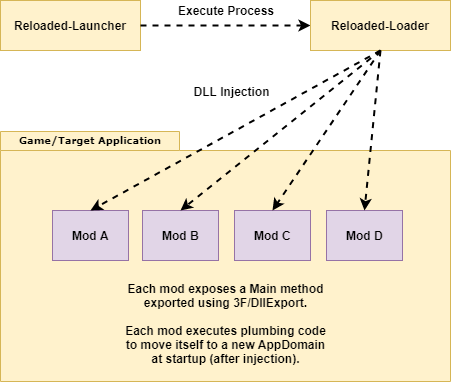

The diagram above was exported from draw.io. Its source (the exported page's mxGraphModel, read from the mxfile embedded in the PNG):
<mxGraphModel dx="1394" dy="757" grid="1" gridSize="10" guides="1" tooltips="1" connect="1" arrows="1" fold="1" page="1" pageScale="1" pageWidth="583" pageHeight="827" background="#ffffff" math="0" shadow="0">
  <root>
    <mxCell id="0" />
    <mxCell id="1" parent="0" />
    <mxCell id="wPUyedMKERJ4-2d1YT3o-20" value="&lt;span&gt;Reloaded-Launcher&lt;/span&gt;" style="html=1;align=center;fillColor=#fff2cc;strokeColor=#d6b656;fontStyle=1" parent="1" vertex="1">
      <mxGeometry x="66" y="40" width="140" height="50" as="geometry" />
    </mxCell>
    <mxCell id="wPUyedMKERJ4-2d1YT3o-39" value="DLL Injection" style="text;html=1;strokeColor=none;fillColor=none;align=center;verticalAlign=middle;whiteSpace=wrap;rounded=0;fontStyle=1" parent="1" vertex="1">
      <mxGeometry x="256" y="120.5" width="82" height="20" as="geometry" />
    </mxCell>
    <mxCell id="X75YdomlwgAo4GxFdYXl-1" style="rounded=0;orthogonalLoop=1;jettySize=auto;html=1;exitX=1;exitY=0.5;exitDx=0;exitDy=0;entryX=0;entryY=0.5;entryDx=0;entryDy=0;dashed=1;strokeWidth=2;" parent="1" source="wPUyedMKERJ4-2d1YT3o-20" target="X75YdomlwgAo4GxFdYXl-2" edge="1">
      <mxGeometry relative="1" as="geometry">
        <mxPoint x="225" y="75" as="sourcePoint" />
        <mxPoint x="380" y="205" as="targetPoint" />
      </mxGeometry>
    </mxCell>
    <mxCell id="X75YdomlwgAo4GxFdYXl-2" value="&lt;span&gt;Reloaded-Loader&lt;/span&gt;" style="html=1;align=center;fillColor=#fff2cc;strokeColor=#d6b656;fontStyle=1" parent="1" vertex="1">
      <mxGeometry x="376" y="40" width="140" height="50" as="geometry" />
    </mxCell>
    <mxCell id="X75YdomlwgAo4GxFdYXl-3" value="Execute Process" style="text;html=1;strokeColor=none;fillColor=none;align=center;verticalAlign=middle;whiteSpace=wrap;rounded=0;fontStyle=1" parent="1" vertex="1">
      <mxGeometry x="238" y="40" width="106" height="20" as="geometry" />
    </mxCell>
    <mxCell id="_p034cvDYwtiK6GY56SW-1" value="" style="group" vertex="1" connectable="0" parent="1">
      <mxGeometry x="66" y="171" width="450" height="250" as="geometry" />
    </mxCell>
    <mxCell id="6e0c8c40b5770093-72" value="" style="shape=folder;fontStyle=1;spacingTop=10;tabWidth=179;tabHeight=19;tabPosition=left;html=1;rounded=0;shadow=0;comic=0;labelBackgroundColor=none;strokeColor=#d6b656;strokeWidth=1;fillColor=#fff2cc;fontFamily=Verdana;fontSize=10;align=center;" parent="_p034cvDYwtiK6GY56SW-1" vertex="1">
      <mxGeometry width="450" height="250" as="geometry" />
    </mxCell>
    <mxCell id="6e0c8c40b5770093-73" value="Game/Target Application" style="text;html=1;align=center;verticalAlign=top;spacingTop=-4;fontSize=10;fontFamily=Verdana;fontColor=#000000;fontStyle=1" parent="_p034cvDYwtiK6GY56SW-1" vertex="1">
      <mxGeometry width="180" height="20" as="geometry" />
    </mxCell>
    <mxCell id="wPUyedMKERJ4-2d1YT3o-23" value="&lt;span&gt;Mod A&lt;/span&gt;" style="html=1;align=center;fillColor=#e1d5e7;strokeColor=#9673a6;fontStyle=1" parent="_p034cvDYwtiK6GY56SW-1" vertex="1">
      <mxGeometry x="52" y="79" width="76" height="50" as="geometry" />
    </mxCell>
    <mxCell id="wPUyedMKERJ4-2d1YT3o-29" value="&lt;span&gt;Mod B&lt;/span&gt;" style="html=1;align=center;fillColor=#e1d5e7;strokeColor=#9673a6;fontStyle=1" parent="_p034cvDYwtiK6GY56SW-1" vertex="1">
      <mxGeometry x="142" y="79" width="76" height="50" as="geometry" />
    </mxCell>
    <mxCell id="wPUyedMKERJ4-2d1YT3o-30" value="&lt;span&gt;Mod C&lt;/span&gt;" style="html=1;align=center;fillColor=#e1d5e7;strokeColor=#9673a6;fontStyle=1" parent="_p034cvDYwtiK6GY56SW-1" vertex="1">
      <mxGeometry x="234" y="79" width="76" height="50" as="geometry" />
    </mxCell>
    <mxCell id="wPUyedMKERJ4-2d1YT3o-31" value="&lt;span&gt;Mod D&lt;/span&gt;" style="html=1;align=center;fillColor=#e1d5e7;strokeColor=#9673a6;fontStyle=1" parent="_p034cvDYwtiK6GY56SW-1" vertex="1">
      <mxGeometry x="326" y="79" width="76" height="50" as="geometry" />
    </mxCell>
    <mxCell id="wPUyedMKERJ4-2d1YT3o-41" value="Each mod exposes a Main method exported using 3F/DllExport.&lt;br&gt;&lt;br&gt;Each mod executes plumbing code to move itself to a new AppDomain at startup (after injection).&lt;br&gt;" style="text;html=1;strokeColor=none;fillColor=none;align=center;verticalAlign=middle;whiteSpace=wrap;rounded=0;fontStyle=1" parent="_p034cvDYwtiK6GY56SW-1" vertex="1">
      <mxGeometry x="118" y="141" width="215" height="101" as="geometry" />
    </mxCell>
    <mxCell id="wPUyedMKERJ4-2d1YT3o-22" style="rounded=0;orthogonalLoop=1;jettySize=auto;html=1;exitX=0.5;exitY=1;exitDx=0;exitDy=0;entryX=0.5;entryY=0;entryDx=0;entryDy=0;dashed=1;strokeWidth=2;" parent="1" source="X75YdomlwgAo4GxFdYXl-2" target="wPUyedMKERJ4-2d1YT3o-23" edge="1">
      <mxGeometry relative="1" as="geometry">
        <mxPoint x="291" y="220" as="targetPoint" />
      </mxGeometry>
    </mxCell>
    <mxCell id="X75YdomlwgAo4GxFdYXl-4" style="rounded=0;orthogonalLoop=1;jettySize=auto;html=1;exitX=0.5;exitY=1;exitDx=0;exitDy=0;entryX=0.5;entryY=0;entryDx=0;entryDy=0;dashed=1;strokeWidth=2;" parent="1" source="X75YdomlwgAo4GxFdYXl-2" target="wPUyedMKERJ4-2d1YT3o-29" edge="1">
      <mxGeometry relative="1" as="geometry">
        <mxPoint x="456" y="100" as="sourcePoint" />
        <mxPoint x="166" y="260" as="targetPoint" />
      </mxGeometry>
    </mxCell>
    <mxCell id="X75YdomlwgAo4GxFdYXl-5" style="rounded=0;orthogonalLoop=1;jettySize=auto;html=1;exitX=0.5;exitY=1;exitDx=0;exitDy=0;entryX=0.5;entryY=0;entryDx=0;entryDy=0;dashed=1;strokeWidth=2;" parent="1" source="X75YdomlwgAo4GxFdYXl-2" target="wPUyedMKERJ4-2d1YT3o-30" edge="1">
      <mxGeometry relative="1" as="geometry">
        <mxPoint x="456" y="100" as="sourcePoint" />
        <mxPoint x="256" y="260" as="targetPoint" />
      </mxGeometry>
    </mxCell>
    <mxCell id="X75YdomlwgAo4GxFdYXl-6" style="rounded=0;orthogonalLoop=1;jettySize=auto;html=1;exitX=0.5;exitY=1;exitDx=0;exitDy=0;entryX=0.5;entryY=0;entryDx=0;entryDy=0;dashed=1;strokeWidth=2;" parent="1" source="X75YdomlwgAo4GxFdYXl-2" target="wPUyedMKERJ4-2d1YT3o-31" edge="1">
      <mxGeometry relative="1" as="geometry">
        <mxPoint x="456" y="100" as="sourcePoint" />
        <mxPoint x="348" y="260" as="targetPoint" />
      </mxGeometry>
    </mxCell>
  </root>
</mxGraphModel>